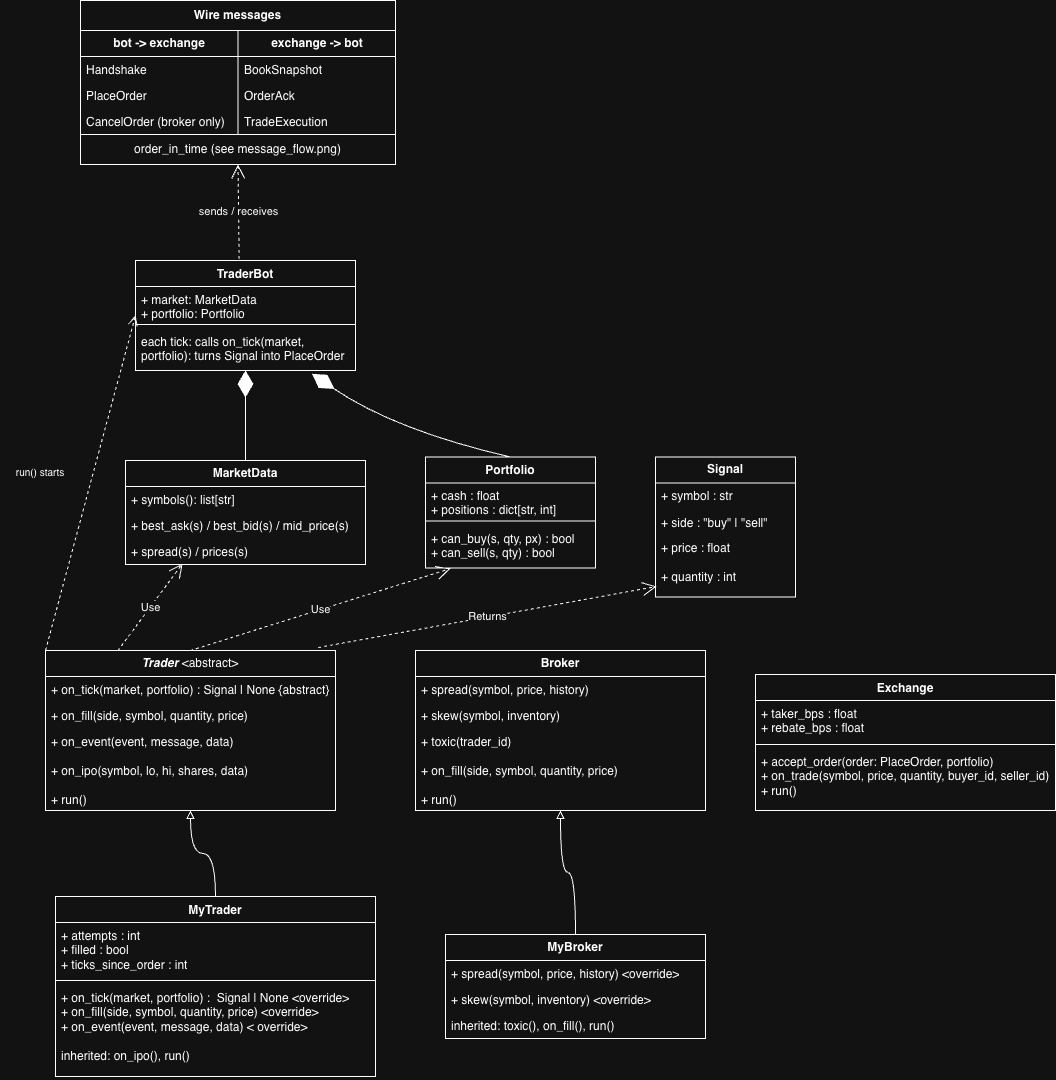

The diagram above was exported from draw.io. Its source (the exported page's mxGraphModel, read from the mxfile embedded in the PNG):
<mxGraphModel dx="1026" dy="708" grid="1" gridSize="10" guides="1" tooltips="1" connect="1" arrows="1" fold="1" page="1" pageScale="1" pageWidth="850" pageHeight="1100" math="0" shadow="0" adaptiveColors="simple">
  <root>
    <mxCell id="0" />
    <mxCell id="1" parent="0" />
    <mxCell id="MqEGjhoVLHWicOWDGI6j-1" parent="1" style="swimlane;fontStyle=1;align=center;verticalAlign=top;childLayout=stackLayout;horizontal=1;startSize=26;horizontalStack=0;resizeParent=1;resizeParentMax=0;resizeLast=0;collapsible=1;marginBottom=0;whiteSpace=wrap;html=1;" value="TraderBot" vertex="1">
      <mxGeometry height="110" width="220" x="180" y="260" as="geometry" />
    </mxCell>
    <mxCell id="MqEGjhoVLHWicOWDGI6j-2" parent="MqEGjhoVLHWicOWDGI6j-1" style="text;strokeColor=none;fillColor=none;align=left;verticalAlign=top;spacingLeft=4;spacingRight=4;overflow=hidden;rotatable=0;points=[[0,0.5],[1,0.5]];portConstraint=eastwest;whiteSpace=wrap;html=1;" value="+ market: MarketData&lt;div&gt;+ portfolio: Portfolio&lt;/div&gt;" vertex="1">
      <mxGeometry height="34" width="220" y="26" as="geometry" />
    </mxCell>
    <mxCell id="MqEGjhoVLHWicOWDGI6j-3" parent="MqEGjhoVLHWicOWDGI6j-1" style="line;strokeWidth=1;fillColor=none;align=left;verticalAlign=middle;spacingTop=-1;spacingLeft=3;spacingRight=3;rotatable=0;labelPosition=right;points=[];portConstraint=eastwest;strokeColor=inherit;" value="" vertex="1">
      <mxGeometry height="8" width="220" y="60" as="geometry" />
    </mxCell>
    <mxCell id="MqEGjhoVLHWicOWDGI6j-4" parent="MqEGjhoVLHWicOWDGI6j-1" style="text;strokeColor=none;fillColor=none;align=left;verticalAlign=top;spacingLeft=4;spacingRight=4;overflow=hidden;rotatable=0;points=[[0,0.5],[1,0.5]];portConstraint=eastwest;whiteSpace=wrap;html=1;" value="each tick: calls on_tick(market, portfolio): turns Signal into PlaceOrder" vertex="1">
      <mxGeometry height="42" width="220" y="68" as="geometry" />
    </mxCell>
    <mxCell id="MqEGjhoVLHWicOWDGI6j-5" parent="1" style="swimlane;fontStyle=0;childLayout=stackLayout;horizontal=1;startSize=26;fillColor=none;horizontalStack=0;resizeParent=1;resizeParentMax=0;resizeLast=0;collapsible=1;marginBottom=0;whiteSpace=wrap;html=1;" value="&lt;b&gt;MarketData&lt;/b&gt;" vertex="1">
      <mxGeometry height="104" width="240" x="170" y="460" as="geometry" />
    </mxCell>
    <mxCell id="MqEGjhoVLHWicOWDGI6j-6" parent="MqEGjhoVLHWicOWDGI6j-5" style="text;strokeColor=none;fillColor=none;align=left;verticalAlign=top;spacingLeft=4;spacingRight=4;overflow=hidden;rotatable=0;points=[[0,0.5],[1,0.5]];portConstraint=eastwest;whiteSpace=wrap;html=1;" value="+ symbols(): list[str]" vertex="1">
      <mxGeometry height="26" width="240" y="26" as="geometry" />
    </mxCell>
    <mxCell id="MqEGjhoVLHWicOWDGI6j-7" parent="MqEGjhoVLHWicOWDGI6j-5" style="text;strokeColor=none;fillColor=none;align=left;verticalAlign=top;spacingLeft=4;spacingRight=4;overflow=hidden;rotatable=0;points=[[0,0.5],[1,0.5]];portConstraint=eastwest;whiteSpace=wrap;html=1;" value="+ best_ask(s) / best_bid(s) / mid_price(s)" vertex="1">
      <mxGeometry height="26" width="240" y="52" as="geometry" />
    </mxCell>
    <mxCell id="MqEGjhoVLHWicOWDGI6j-8" parent="MqEGjhoVLHWicOWDGI6j-5" style="text;strokeColor=none;fillColor=none;align=left;verticalAlign=top;spacingLeft=4;spacingRight=4;overflow=hidden;rotatable=0;points=[[0,0.5],[1,0.5]];portConstraint=eastwest;whiteSpace=wrap;html=1;" value="+ spread(s) / prices(s)" vertex="1">
      <mxGeometry height="26" width="240" y="78" as="geometry" />
    </mxCell>
    <mxCell id="MqEGjhoVLHWicOWDGI6j-9" parent="1" style="swimlane;fontStyle=1;align=center;verticalAlign=top;childLayout=stackLayout;horizontal=1;startSize=26;horizontalStack=0;resizeParent=1;resizeParentMax=0;resizeLast=0;collapsible=1;marginBottom=0;whiteSpace=wrap;html=1;" value="Portfolio" vertex="1">
      <mxGeometry height="111" width="170" x="470" y="456.5" as="geometry" />
    </mxCell>
    <mxCell id="MqEGjhoVLHWicOWDGI6j-10" parent="MqEGjhoVLHWicOWDGI6j-9" style="text;strokeColor=none;fillColor=none;align=left;verticalAlign=top;spacingLeft=4;spacingRight=4;overflow=hidden;rotatable=0;points=[[0,0.5],[1,0.5]];portConstraint=eastwest;whiteSpace=wrap;html=1;" value="+ cash : float&lt;div&gt;+ positions : dict[str, int]&lt;/div&gt;" vertex="1">
      <mxGeometry height="34" width="170" y="26" as="geometry" />
    </mxCell>
    <mxCell id="MqEGjhoVLHWicOWDGI6j-11" parent="MqEGjhoVLHWicOWDGI6j-9" style="line;strokeWidth=1;fillColor=none;align=left;verticalAlign=middle;spacingTop=-1;spacingLeft=3;spacingRight=3;rotatable=0;labelPosition=right;points=[];portConstraint=eastwest;strokeColor=inherit;" value="" vertex="1">
      <mxGeometry height="8" width="170" y="60" as="geometry" />
    </mxCell>
    <mxCell id="MqEGjhoVLHWicOWDGI6j-12" parent="MqEGjhoVLHWicOWDGI6j-9" style="text;strokeColor=none;fillColor=none;align=left;verticalAlign=top;spacingLeft=4;spacingRight=4;overflow=hidden;rotatable=0;points=[[0,0.5],[1,0.5]];portConstraint=eastwest;whiteSpace=wrap;html=1;" value="+ can_buy(s, qty, px) : bool&lt;div&gt;+ can_sell(s, qty) : bool&lt;/div&gt;" vertex="1">
      <mxGeometry height="43" width="170" y="68" as="geometry" />
    </mxCell>
    <mxCell id="MqEGjhoVLHWicOWDGI6j-19" parent="1" style="swimlane;fontStyle=0;childLayout=stackLayout;horizontal=1;startSize=26;fillColor=none;horizontalStack=0;resizeParent=1;resizeParentMax=0;resizeLast=0;collapsible=1;marginBottom=0;whiteSpace=wrap;html=1;" value="&lt;b&gt;Signal&lt;/b&gt;" vertex="1">
      <mxGeometry height="140" width="140" x="700" y="456.5" as="geometry" />
    </mxCell>
    <mxCell id="MqEGjhoVLHWicOWDGI6j-20" parent="MqEGjhoVLHWicOWDGI6j-19" style="text;strokeColor=none;fillColor=none;align=left;verticalAlign=top;spacingLeft=4;spacingRight=4;overflow=hidden;rotatable=0;points=[[0,0.5],[1,0.5]];portConstraint=eastwest;whiteSpace=wrap;html=1;" value="+ symbol : str" vertex="1">
      <mxGeometry height="26" width="140" y="26" as="geometry" />
    </mxCell>
    <mxCell id="MqEGjhoVLHWicOWDGI6j-21" parent="MqEGjhoVLHWicOWDGI6j-19" style="text;strokeColor=none;fillColor=none;align=left;verticalAlign=top;spacingLeft=4;spacingRight=4;overflow=hidden;rotatable=0;points=[[0,0.5],[1,0.5]];portConstraint=eastwest;whiteSpace=wrap;html=1;" value="+ side : &quot;buy&quot; | &quot;sell&quot;" vertex="1">
      <mxGeometry height="26" width="140" y="52" as="geometry" />
    </mxCell>
    <mxCell id="MqEGjhoVLHWicOWDGI6j-22" parent="MqEGjhoVLHWicOWDGI6j-19" style="text;strokeColor=none;fillColor=none;align=left;verticalAlign=top;spacingLeft=4;spacingRight=4;overflow=hidden;rotatable=0;points=[[0,0.5],[1,0.5]];portConstraint=eastwest;whiteSpace=wrap;html=1;" value="+ price : float&lt;div&gt;&lt;br&gt;&lt;/div&gt;&lt;div&gt;+ quantity : int&lt;/div&gt;" vertex="1">
      <mxGeometry height="62" width="140" y="78" as="geometry" />
    </mxCell>
    <mxCell id="MqEGjhoVLHWicOWDGI6j-24" parent="1" style="swimlane;fontStyle=0;childLayout=stackLayout;horizontal=1;startSize=26;fillColor=none;horizontalStack=0;resizeParent=1;resizeParentMax=0;resizeLast=0;collapsible=1;marginBottom=0;whiteSpace=wrap;html=1;" value="&lt;b&gt;&lt;i&gt;Trader&lt;/i&gt; &lt;/b&gt;&amp;lt;abstract&amp;gt;" vertex="1">
      <mxGeometry height="160" width="290" x="90" y="650" as="geometry" />
    </mxCell>
    <mxCell id="MqEGjhoVLHWicOWDGI6j-25" parent="MqEGjhoVLHWicOWDGI6j-24" style="text;strokeColor=none;fillColor=none;align=left;verticalAlign=top;spacingLeft=4;spacingRight=4;overflow=hidden;rotatable=0;points=[[0,0.5],[1,0.5]];portConstraint=eastwest;whiteSpace=wrap;html=1;" value="+ on_tick(market, portfolio) : Signal | None {abstract}" vertex="1">
      <mxGeometry height="26" width="290" y="26" as="geometry" />
    </mxCell>
    <mxCell id="MqEGjhoVLHWicOWDGI6j-26" parent="MqEGjhoVLHWicOWDGI6j-24" style="text;strokeColor=none;fillColor=none;align=left;verticalAlign=top;spacingLeft=4;spacingRight=4;overflow=hidden;rotatable=0;points=[[0,0.5],[1,0.5]];portConstraint=eastwest;whiteSpace=wrap;html=1;" value="+ on_fill(side, symbol, quantity, price)" vertex="1">
      <mxGeometry height="26" width="290" y="52" as="geometry" />
    </mxCell>
    <mxCell id="MqEGjhoVLHWicOWDGI6j-27" parent="MqEGjhoVLHWicOWDGI6j-24" style="text;strokeColor=none;fillColor=none;align=left;verticalAlign=top;spacingLeft=4;spacingRight=4;overflow=hidden;rotatable=0;points=[[0,0.5],[1,0.5]];portConstraint=eastwest;whiteSpace=wrap;html=1;" value="+ on_event(event, message, data)&lt;div&gt;&lt;br&gt;&lt;/div&gt;&lt;div&gt;+ on_ipo(symbol, lo, hi, shares, data)&lt;/div&gt;&lt;div&gt;&lt;br&gt;&lt;/div&gt;&lt;div&gt;+ run()&lt;/div&gt;" vertex="1">
      <mxGeometry height="82" width="290" y="78" as="geometry" />
    </mxCell>
    <mxCell id="MqEGjhoVLHWicOWDGI6j-28" parent="1" style="swimlane;fontStyle=0;childLayout=stackLayout;horizontal=1;startSize=26;fillColor=none;horizontalStack=0;resizeParent=1;resizeParentMax=0;resizeLast=0;collapsible=1;marginBottom=0;whiteSpace=wrap;html=1;" value="&lt;b&gt;Broker&lt;/b&gt;" vertex="1">
      <mxGeometry height="160" width="290" x="460" y="650" as="geometry" />
    </mxCell>
    <mxCell id="MqEGjhoVLHWicOWDGI6j-29" parent="MqEGjhoVLHWicOWDGI6j-28" style="text;strokeColor=none;fillColor=none;align=left;verticalAlign=top;spacingLeft=4;spacingRight=4;overflow=hidden;rotatable=0;points=[[0,0.5],[1,0.5]];portConstraint=eastwest;whiteSpace=wrap;html=1;" value="+ spread(symbol, price, history)" vertex="1">
      <mxGeometry height="26" width="290" y="26" as="geometry" />
    </mxCell>
    <mxCell id="MqEGjhoVLHWicOWDGI6j-30" parent="MqEGjhoVLHWicOWDGI6j-28" style="text;strokeColor=none;fillColor=none;align=left;verticalAlign=top;spacingLeft=4;spacingRight=4;overflow=hidden;rotatable=0;points=[[0,0.5],[1,0.5]];portConstraint=eastwest;whiteSpace=wrap;html=1;" value="+ skew(symbol, inventory)" vertex="1">
      <mxGeometry height="26" width="290" y="52" as="geometry" />
    </mxCell>
    <mxCell id="MqEGjhoVLHWicOWDGI6j-31" parent="MqEGjhoVLHWicOWDGI6j-28" style="text;strokeColor=none;fillColor=none;align=left;verticalAlign=top;spacingLeft=4;spacingRight=4;overflow=hidden;rotatable=0;points=[[0,0.5],[1,0.5]];portConstraint=eastwest;whiteSpace=wrap;html=1;" value="+ toxic(trader_id)&lt;div&gt;&lt;br&gt;&lt;/div&gt;&lt;div&gt;+ on_fill(side, symbol, quantity, price)&lt;/div&gt;&lt;div&gt;&lt;br&gt;&lt;/div&gt;&lt;div&gt;+ run()&lt;/div&gt;" vertex="1">
      <mxGeometry height="82" width="290" y="78" as="geometry" />
    </mxCell>
    <mxCell id="MqEGjhoVLHWicOWDGI6j-32" parent="1" style="swimlane;fontStyle=1;align=center;verticalAlign=top;childLayout=stackLayout;horizontal=1;startSize=26;horizontalStack=0;resizeParent=1;resizeParentMax=0;resizeLast=0;collapsible=1;marginBottom=0;whiteSpace=wrap;html=1;" value="Exchange" vertex="1">
      <mxGeometry height="136" width="300" x="800" y="674" as="geometry" />
    </mxCell>
    <mxCell id="MqEGjhoVLHWicOWDGI6j-33" parent="MqEGjhoVLHWicOWDGI6j-32" style="text;strokeColor=none;fillColor=none;align=left;verticalAlign=top;spacingLeft=4;spacingRight=4;overflow=hidden;rotatable=0;points=[[0,0.5],[1,0.5]];portConstraint=eastwest;whiteSpace=wrap;html=1;" value="+ taker_bps : float&lt;div&gt;+ rebate_bps : float&lt;/div&gt;" vertex="1">
      <mxGeometry height="40" width="300" y="26" as="geometry" />
    </mxCell>
    <mxCell id="MqEGjhoVLHWicOWDGI6j-34" parent="MqEGjhoVLHWicOWDGI6j-32" style="line;strokeWidth=1;fillColor=none;align=left;verticalAlign=middle;spacingTop=-1;spacingLeft=3;spacingRight=3;rotatable=0;labelPosition=right;points=[];portConstraint=eastwest;strokeColor=inherit;" value="" vertex="1">
      <mxGeometry height="8" width="300" y="66" as="geometry" />
    </mxCell>
    <mxCell id="MqEGjhoVLHWicOWDGI6j-35" parent="MqEGjhoVLHWicOWDGI6j-32" style="text;strokeColor=none;fillColor=none;align=left;verticalAlign=top;spacingLeft=4;spacingRight=4;overflow=hidden;rotatable=0;points=[[0,0.5],[1,0.5]];portConstraint=eastwest;whiteSpace=wrap;html=1;" value="+ accept_order(order: PlaceOrder, portfolio)&lt;div&gt;+ on_trade(symbol, price, quantity, buyer_id, seller_id)&lt;/div&gt;&lt;div&gt;+ run()&lt;/div&gt;" vertex="1">
      <mxGeometry height="62" width="300" y="74" as="geometry" />
    </mxCell>
    <mxCell id="kxL4erB4fdyR8NVheqAW-4" edge="1" parent="1" source="MqEGjhoVLHWicOWDGI6j-36" style="edgeStyle=orthogonalEdgeStyle;curved=1;rounded=0;curveGeometry=1;orthogonalLoop=1;jettySize=auto;html=1;exitX=0.5;exitY=0;exitDx=0;exitDy=0;entryX=0.5;entryY=1;entryDx=0;entryDy=0;elbow=vertical;endArrow=block;endFill=0;" target="MqEGjhoVLHWicOWDGI6j-24">
      <mxGeometry relative="1" as="geometry" />
    </mxCell>
    <mxCell id="MqEGjhoVLHWicOWDGI6j-36" parent="1" style="swimlane;fontStyle=1;align=center;verticalAlign=top;childLayout=stackLayout;horizontal=1;startSize=26;horizontalStack=0;resizeParent=1;resizeParentMax=0;resizeLast=0;collapsible=1;marginBottom=0;whiteSpace=wrap;html=1;" value="MyTrader" vertex="1">
      <mxGeometry height="180" width="320" x="100" y="896" as="geometry" />
    </mxCell>
    <mxCell id="MqEGjhoVLHWicOWDGI6j-37" parent="MqEGjhoVLHWicOWDGI6j-36" style="text;strokeColor=none;fillColor=none;align=left;verticalAlign=top;spacingLeft=4;spacingRight=4;overflow=hidden;rotatable=0;points=[[0,0.5],[1,0.5]];portConstraint=eastwest;whiteSpace=wrap;html=1;" value="+ attempts : int&lt;div&gt;+ filled : bool&lt;/div&gt;&lt;div&gt;+ ticks_since_order : int&lt;/div&gt;" vertex="1">
      <mxGeometry height="54" width="320" y="26" as="geometry" />
    </mxCell>
    <mxCell id="MqEGjhoVLHWicOWDGI6j-38" parent="MqEGjhoVLHWicOWDGI6j-36" style="line;strokeWidth=1;fillColor=none;align=left;verticalAlign=middle;spacingTop=-1;spacingLeft=3;spacingRight=3;rotatable=0;labelPosition=right;points=[];portConstraint=eastwest;strokeColor=inherit;" value="" vertex="1">
      <mxGeometry height="8" width="320" y="80" as="geometry" />
    </mxCell>
    <mxCell id="MqEGjhoVLHWicOWDGI6j-39" parent="MqEGjhoVLHWicOWDGI6j-36" style="text;strokeColor=none;fillColor=none;align=left;verticalAlign=top;spacingLeft=4;spacingRight=4;overflow=hidden;rotatable=0;points=[[0,0.5],[1,0.5]];portConstraint=eastwest;whiteSpace=wrap;html=1;" value="+ on_tick(market, portfolio) :&amp;nbsp; Signal | None &amp;lt;override&amp;gt;&lt;div&gt;+ on_fill(side, symbol, quantity, price) &amp;lt;override&amp;gt;&lt;/div&gt;&lt;div&gt;+ on_event(event, message, data) &amp;lt; override&amp;gt;&lt;/div&gt;&lt;div&gt;&lt;br&gt;&lt;/div&gt;&lt;div&gt;inherited: on_ipo(), run()&lt;/div&gt;" vertex="1">
      <mxGeometry height="92" width="320" y="88" as="geometry" />
    </mxCell>
    <mxCell id="MqEGjhoVLHWicOWDGI6j-46" edge="1" parent="1" source="MqEGjhoVLHWicOWDGI6j-41" style="edgeStyle=orthogonalEdgeStyle;curved=1;rounded=0;curveGeometry=1;orthogonalLoop=1;jettySize=auto;html=1;entryX=0.5;entryY=1;entryDx=0;entryDy=0;endArrow=block;endFill=0;" target="MqEGjhoVLHWicOWDGI6j-28">
      <mxGeometry relative="1" as="geometry" />
    </mxCell>
    <mxCell id="MqEGjhoVLHWicOWDGI6j-41" parent="1" style="swimlane;fontStyle=0;childLayout=stackLayout;horizontal=1;startSize=26;fillColor=none;horizontalStack=0;resizeParent=1;resizeParentMax=0;resizeLast=0;collapsible=1;marginBottom=0;whiteSpace=wrap;html=1;" value="&lt;b&gt;MyBroker&lt;/b&gt;" vertex="1">
      <mxGeometry height="104" width="260" x="490" y="934" as="geometry" />
    </mxCell>
    <mxCell id="MqEGjhoVLHWicOWDGI6j-42" parent="MqEGjhoVLHWicOWDGI6j-41" style="text;strokeColor=none;fillColor=none;align=left;verticalAlign=top;spacingLeft=4;spacingRight=4;overflow=hidden;rotatable=0;points=[[0,0.5],[1,0.5]];portConstraint=eastwest;whiteSpace=wrap;html=1;" value="+ spread(symbol, price, history) &amp;lt;override&amp;gt;" vertex="1">
      <mxGeometry height="26" width="260" y="26" as="geometry" />
    </mxCell>
    <mxCell id="MqEGjhoVLHWicOWDGI6j-43" parent="MqEGjhoVLHWicOWDGI6j-41" style="text;strokeColor=none;fillColor=none;align=left;verticalAlign=top;spacingLeft=4;spacingRight=4;overflow=hidden;rotatable=0;points=[[0,0.5],[1,0.5]];portConstraint=eastwest;whiteSpace=wrap;html=1;" value="+ skew(symbol, inventory) &amp;lt;override&amp;gt;" vertex="1">
      <mxGeometry height="26" width="260" y="52" as="geometry" />
    </mxCell>
    <mxCell id="MqEGjhoVLHWicOWDGI6j-44" parent="MqEGjhoVLHWicOWDGI6j-41" style="text;strokeColor=none;fillColor=none;align=left;verticalAlign=top;spacingLeft=4;spacingRight=4;overflow=hidden;rotatable=0;points=[[0,0.5],[1,0.5]];portConstraint=eastwest;whiteSpace=wrap;html=1;" value="inherited: toxic(), on_fill(), run()" vertex="1">
      <mxGeometry height="26" width="260" y="78" as="geometry" />
    </mxCell>
    <mxCell id="MqEGjhoVLHWicOWDGI6j-67" edge="1" parent="1" source="MqEGjhoVLHWicOWDGI6j-24" style="endArrow=open;endSize=12;dashed=1;html=1;rounded=0;curved=1;exitX=0.25;exitY=0;exitDx=0;exitDy=0;entryX=0.238;entryY=0.962;entryDx=0;entryDy=0;entryPerimeter=0;" target="MqEGjhoVLHWicOWDGI6j-8" value="Use">
      <mxGeometry relative="1" width="160" as="geometry">
        <mxPoint x="220" y="610" as="sourcePoint" />
        <mxPoint x="380" y="610" as="targetPoint" />
      </mxGeometry>
    </mxCell>
    <mxCell id="MqEGjhoVLHWicOWDGI6j-69" edge="1" parent="1" source="MqEGjhoVLHWicOWDGI6j-24" style="endArrow=open;endSize=12;dashed=1;html=1;rounded=0;curved=1;exitX=0.5;exitY=0;exitDx=0;exitDy=0;entryX=0.147;entryY=1.012;entryDx=0;entryDy=0;entryPerimeter=0;" target="MqEGjhoVLHWicOWDGI6j-12" value="Use">
      <mxGeometry relative="1" width="160" as="geometry">
        <mxPoint x="270" y="780" as="sourcePoint" />
        <mxPoint x="430" y="780" as="targetPoint" />
      </mxGeometry>
    </mxCell>
    <mxCell id="MqEGjhoVLHWicOWDGI6j-70" edge="1" parent="1" source="MqEGjhoVLHWicOWDGI6j-24" style="endArrow=open;endSize=12;dashed=1;html=1;rounded=0;curved=1;exitX=0.941;exitY=-0.019;exitDx=0;exitDy=0;exitPerimeter=0;entryX=0.007;entryY=0.831;entryDx=0;entryDy=0;entryPerimeter=0;" target="MqEGjhoVLHWicOWDGI6j-22" value="Returns">
      <mxGeometry relative="1" width="160" as="geometry">
        <mxPoint x="320" y="780" as="sourcePoint" />
        <mxPoint x="480" y="780" as="targetPoint" />
      </mxGeometry>
    </mxCell>
    <mxCell id="MqEGjhoVLHWicOWDGI6j-72" edge="1" parent="1" source="MqEGjhoVLHWicOWDGI6j-1" style="endArrow=open;endSize=12;dashed=1;html=1;rounded=0;curved=1;exitX=0.471;exitY=-0.017;exitDx=0;exitDy=0;exitPerimeter=0;entryX=0.5;entryY=1;entryDx=0;entryDy=0;" target="MqEGjhoVLHWicOWDGI6j-95" value="sends / receives">
      <mxGeometry relative="1" width="160" as="geometry">
        <mxPoint x="190" y="320" as="sourcePoint" />
        <mxPoint x="273.62" y="170" as="targetPoint" />
      </mxGeometry>
    </mxCell>
    <mxCell id="MqEGjhoVLHWicOWDGI6j-74" parent="1" style="text;html=1;whiteSpace=wrap;strokeColor=none;fillColor=none;align=center;verticalAlign=middle;rounded=0;" value="&lt;font style=&quot;font-size: 10px;&quot;&gt;run() starts&lt;/font&gt;" vertex="1">
      <mxGeometry height="30" width="80" x="45" y="456.5" as="geometry" />
    </mxCell>
    <mxCell id="MqEGjhoVLHWicOWDGI6j-79" parent="1" style="swimlane;fontStyle=0;childLayout=stackLayout;horizontal=1;startSize=26;fillColor=none;horizontalStack=0;resizeParent=1;resizeParentMax=0;resizeLast=0;collapsible=1;marginBottom=0;whiteSpace=wrap;html=1;" value="&lt;b&gt;bot -&amp;gt; exchange&lt;/b&gt;" vertex="1">
      <mxGeometry height="104" width="157.5" x="125" y="30" as="geometry" />
    </mxCell>
    <mxCell id="MqEGjhoVLHWicOWDGI6j-80" parent="MqEGjhoVLHWicOWDGI6j-79" style="text;strokeColor=none;fillColor=none;align=left;verticalAlign=top;spacingLeft=4;spacingRight=4;overflow=hidden;rotatable=0;points=[[0,0.5],[1,0.5]];portConstraint=eastwest;whiteSpace=wrap;html=1;" value="Handshake" vertex="1">
      <mxGeometry height="26" width="157.5" y="26" as="geometry" />
    </mxCell>
    <mxCell id="MqEGjhoVLHWicOWDGI6j-81" parent="MqEGjhoVLHWicOWDGI6j-79" style="text;strokeColor=none;fillColor=none;align=left;verticalAlign=top;spacingLeft=4;spacingRight=4;overflow=hidden;rotatable=0;points=[[0,0.5],[1,0.5]];portConstraint=eastwest;whiteSpace=wrap;html=1;" value="PlaceOrder" vertex="1">
      <mxGeometry height="26" width="157.5" y="52" as="geometry" />
    </mxCell>
    <mxCell id="MqEGjhoVLHWicOWDGI6j-82" parent="MqEGjhoVLHWicOWDGI6j-79" style="text;strokeColor=none;fillColor=none;align=left;verticalAlign=top;spacingLeft=4;spacingRight=4;overflow=hidden;rotatable=0;points=[[0,0.5],[1,0.5]];portConstraint=eastwest;whiteSpace=wrap;html=1;" value="CancelOrder (broker only)" vertex="1">
      <mxGeometry height="26" width="157.5" y="78" as="geometry" />
    </mxCell>
    <mxCell id="MqEGjhoVLHWicOWDGI6j-83" parent="1" style="swimlane;fontStyle=0;childLayout=stackLayout;horizontal=1;startSize=26;fillColor=none;horizontalStack=0;resizeParent=1;resizeParentMax=0;resizeLast=0;collapsible=1;marginBottom=0;whiteSpace=wrap;html=1;" value="&lt;b&gt;exchange -&amp;gt; bot&lt;/b&gt;" vertex="1">
      <mxGeometry height="104" width="157.5" x="282.5" y="30" as="geometry" />
    </mxCell>
    <mxCell id="MqEGjhoVLHWicOWDGI6j-84" parent="MqEGjhoVLHWicOWDGI6j-83" style="text;strokeColor=none;fillColor=none;align=left;verticalAlign=top;spacingLeft=4;spacingRight=4;overflow=hidden;rotatable=0;points=[[0,0.5],[1,0.5]];portConstraint=eastwest;whiteSpace=wrap;html=1;" value="BookSnapshot" vertex="1">
      <mxGeometry height="26" width="157.5" y="26" as="geometry" />
    </mxCell>
    <mxCell id="MqEGjhoVLHWicOWDGI6j-85" parent="MqEGjhoVLHWicOWDGI6j-83" style="text;strokeColor=none;fillColor=none;align=left;verticalAlign=top;spacingLeft=4;spacingRight=4;overflow=hidden;rotatable=0;points=[[0,0.5],[1,0.5]];portConstraint=eastwest;whiteSpace=wrap;html=1;" value="OrderAck" vertex="1">
      <mxGeometry height="26" width="157.5" y="52" as="geometry" />
    </mxCell>
    <mxCell id="MqEGjhoVLHWicOWDGI6j-86" parent="MqEGjhoVLHWicOWDGI6j-83" style="text;strokeColor=none;fillColor=none;align=left;verticalAlign=top;spacingLeft=4;spacingRight=4;overflow=hidden;rotatable=0;points=[[0,0.5],[1,0.5]];portConstraint=eastwest;whiteSpace=wrap;html=1;" value="TradeExecution" vertex="1">
      <mxGeometry height="26" width="157.5" y="78" as="geometry" />
    </mxCell>
    <mxCell id="MqEGjhoVLHWicOWDGI6j-94" parent="1" style="html=1;whiteSpace=wrap;" value="&lt;b&gt;Wire messages&lt;/b&gt;" vertex="1">
      <mxGeometry height="30" width="315" x="125" as="geometry" />
    </mxCell>
    <mxCell id="MqEGjhoVLHWicOWDGI6j-95" parent="1" style="html=1;whiteSpace=wrap;" value="order_in_time (see message_flow.png)" vertex="1">
      <mxGeometry height="30" width="315" x="125" y="134" as="geometry" />
    </mxCell>
    <mxCell id="kxL4erB4fdyR8NVheqAW-1" edge="1" parent="1" source="MqEGjhoVLHWicOWDGI6j-5" style="endArrow=diamondThin;endFill=1;endSize=24;html=1;rounded=0;elbow=vertical;curved=1;exitX=0.5;exitY=0;exitDx=0;exitDy=0;" target="MqEGjhoVLHWicOWDGI6j-4" value="">
      <mxGeometry relative="1" width="160" as="geometry">
        <mxPoint x="360" y="470" as="sourcePoint" />
        <mxPoint x="520" y="470" as="targetPoint" />
      </mxGeometry>
    </mxCell>
    <mxCell id="kxL4erB4fdyR8NVheqAW-2" edge="1" parent="1" source="MqEGjhoVLHWicOWDGI6j-9" style="endArrow=diamondThin;endFill=1;endSize=24;html=1;rounded=0;elbow=vertical;curved=1;exitX=0.5;exitY=0;exitDx=0;exitDy=0;entryX=0.802;entryY=1.079;entryDx=0;entryDy=0;entryPerimeter=0;" target="MqEGjhoVLHWicOWDGI6j-4" value="">
      <mxGeometry relative="1" width="160" as="geometry">
        <Array as="points">
          <mxPoint x="440" y="430" />
        </Array>
        <mxPoint x="360" y="470" as="sourcePoint" />
        <mxPoint x="520" y="470" as="targetPoint" />
      </mxGeometry>
    </mxCell>
    <mxCell id="kxL4erB4fdyR8NVheqAW-3" edge="1" parent="1" source="MqEGjhoVLHWicOWDGI6j-24" style="html=1;verticalAlign=bottom;endArrow=open;dashed=1;endSize=8;edgeStyle=sequenceEdgeStyle;libavoidRouting=0;curved=0;rounded=0;elbow=vertical;exitX=0;exitY=0;exitDx=0;exitDy=0;entryX=0;entryY=0.5;entryDx=0;entryDy=0;" target="MqEGjhoVLHWicOWDGI6j-1" value="">
      <mxGeometry relative="1" x="0.1652" y="96" as="geometry">
        <mxPoint as="offset" />
        <Array as="points">
          <mxPoint x="245" y="650" />
        </Array>
        <mxPoint x="480" y="470" as="sourcePoint" />
        <mxPoint x="400" y="470" as="targetPoint" />
      </mxGeometry>
    </mxCell>
  </root>
</mxGraphModel>